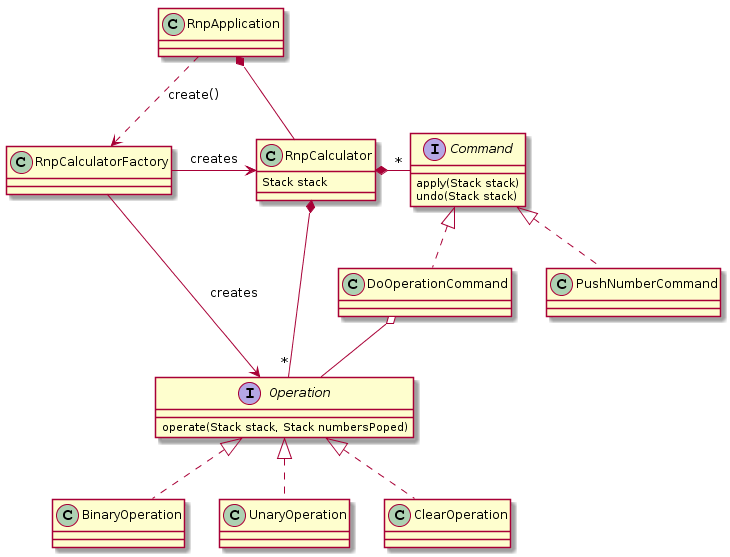

The diagram above was rendered by PlantUML. Its source (embedded in the PNG):
@startuml
class RnpCalculator
RnpCalculator : Stack stack

RnpApplication ..> RnpCalculatorFactory : create()
RnpCalculatorFactory -> RnpCalculator : creates
RnpCalculatorFactory -> Operation: creates
RnpApplication *- RnpCalculator

interface Command
Command : apply(Stack stack)
Command : undo(Stack stack)
Command <|.down. DoOperationCommand
Command <|.down. PushNumberCommand

interface Operation
Operation : operate(Stack stack, Stack numbersPoped)
Operation <|.down. BinaryOperation
Operation <|.down. UnaryOperation
Operation <|.down. ClearOperation

DoOperationCommand o-down- Operation
RnpCalculator *- "*" Operation
RnpCalculator *- "*" Command
@enduml